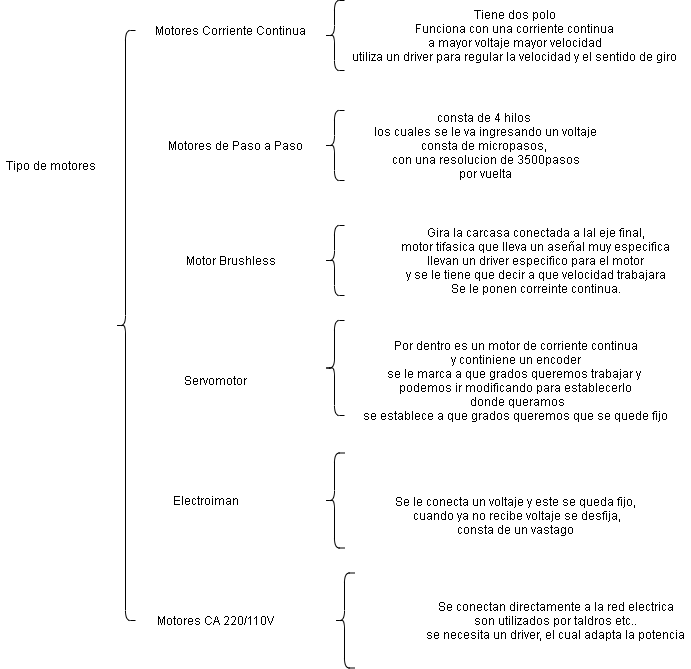

The diagram above was exported from draw.io. Its source (the exported page's mxGraphModel, read from the mxfile embedded in the PNG):
<mxGraphModel dx="562" dy="428" grid="1" gridSize="10" guides="1" tooltips="1" connect="1" arrows="1" fold="1" page="1" pageScale="1" pageWidth="827" pageHeight="1169" math="0" shadow="0">
  <root>
    <mxCell id="0" />
    <mxCell id="1" parent="0" />
    <mxCell id="3" value="" style="shape=curlyBracket;whiteSpace=wrap;html=1;rounded=1;" parent="1" vertex="1">
      <mxGeometry x="185" y="50" width="20" height="590" as="geometry" />
    </mxCell>
    <mxCell id="4" value="Tipo de motores" style="text;html=1;align=center;verticalAlign=middle;resizable=0;points=[];autosize=1;" parent="1" vertex="1">
      <mxGeometry x="70" y="175" width="100" height="20" as="geometry" />
    </mxCell>
    <mxCell id="7" value="Motores Corriente Continua" style="text;html=1;align=center;verticalAlign=middle;resizable=0;points=[];autosize=1;" parent="1" vertex="1">
      <mxGeometry x="220" y="40" width="160" height="20" as="geometry" />
    </mxCell>
    <mxCell id="8" value="Motores de Paso a Paso" style="text;html=1;align=center;verticalAlign=middle;resizable=0;points=[];autosize=1;" parent="1" vertex="1">
      <mxGeometry x="230" y="155" width="150" height="20" as="geometry" />
    </mxCell>
    <mxCell id="9" value="Motor Brushless" style="text;html=1;align=center;verticalAlign=middle;resizable=0;points=[];autosize=1;" parent="1" vertex="1">
      <mxGeometry x="250" y="270" width="100" height="20" as="geometry" />
    </mxCell>
    <mxCell id="10" value="Servomotor" style="text;html=1;align=center;verticalAlign=middle;resizable=0;points=[];autosize=1;" parent="1" vertex="1">
      <mxGeometry x="245" y="390" width="80" height="20" as="geometry" />
    </mxCell>
    <mxCell id="11" value="Electroiman" style="text;html=1;align=center;verticalAlign=middle;resizable=0;points=[];autosize=1;" parent="1" vertex="1">
      <mxGeometry x="235" y="510" width="80" height="20" as="geometry" />
    </mxCell>
    <mxCell id="12" value="Motores CA 220/110V" style="text;html=1;align=center;verticalAlign=middle;resizable=0;points=[];autosize=1;" parent="1" vertex="1">
      <mxGeometry x="220" y="630" width="130" height="20" as="geometry" />
    </mxCell>
    <mxCell id="13" value="" style="shape=curlyBracket;whiteSpace=wrap;html=1;rounded=1;" parent="1" vertex="1">
      <mxGeometry x="394" y="20" width="20" height="70" as="geometry" />
    </mxCell>
    <mxCell id="14" value="Tiene dos polo&lt;br&gt;Funciona con una corriente continua&lt;br&gt;a mayor voltaje mayor velocidad&lt;br&gt;utiliza un driver para regular la velocidad y el sentido de giro" style="text;html=1;align=center;verticalAlign=middle;resizable=0;points=[];autosize=1;" parent="1" vertex="1">
      <mxGeometry x="414" y="25" width="340" height="60" as="geometry" />
    </mxCell>
    <mxCell id="15" value="consta de 4 hilos &lt;br&gt;los cuales se le va ingresando un voltaje&lt;br&gt;consta de micropasos, &lt;br&gt;con una resolucion de 3500pasos&lt;br&gt;por vuelta" style="text;html=1;align=center;verticalAlign=middle;resizable=0;points=[];autosize=1;" parent="1" vertex="1">
      <mxGeometry x="440" y="125" width="230" height="80" as="geometry" />
    </mxCell>
    <mxCell id="16" value="Gira la carcasa conectada a lal eje final,&lt;br&gt;motor tifasica que lleva un aseñal muy especifica&lt;br&gt;llevan un driver especifico para el motor&lt;br&gt;y se le tiene que decir a que velocidad trabajara&lt;br&gt;Se le ponen correinte continua." style="text;html=1;align=center;verticalAlign=middle;resizable=0;points=[];autosize=1;" parent="1" vertex="1">
      <mxGeometry x="470" y="240" width="270" height="80" as="geometry" />
    </mxCell>
    <mxCell id="17" value="Por dentro es un motor de corriente continua&lt;br&gt;y continiene un encoder&lt;br&gt;se le marca a que grados queremos trabajar y &lt;br&gt;podemos ir modificando para establecerlo&lt;br&gt;&amp;nbsp;donde queramos&lt;br&gt;se establece a que grados queremos que se quede fijo" style="text;html=1;align=center;verticalAlign=middle;resizable=0;points=[];autosize=1;" vertex="1" parent="1">
      <mxGeometry x="430" y="355" width="310" height="90" as="geometry" />
    </mxCell>
    <mxCell id="18" value="Se le conecta un voltaje y este se queda fijo,&lt;br&gt;&amp;nbsp;cuando ya no recibe voltaje se desfija,&lt;br&gt;consta de un vastago" style="text;html=1;align=center;verticalAlign=middle;resizable=0;points=[];autosize=1;" vertex="1" parent="1">
      <mxGeometry x="460" y="510" width="250" height="50" as="geometry" />
    </mxCell>
    <mxCell id="19" value="Se conectan directamente a la red electrica&lt;br&gt;son utilizados por taldros etc..&lt;br&gt;se necesita un driver, el cual adapta la potencia" style="text;html=1;align=center;verticalAlign=middle;resizable=0;points=[];autosize=1;" vertex="1" parent="1">
      <mxGeometry x="490" y="615" width="270" height="50" as="geometry" />
    </mxCell>
    <mxCell id="21" value="" style="shape=curlyBracket;whiteSpace=wrap;html=1;rounded=1;" vertex="1" parent="1">
      <mxGeometry x="394" y="130" width="20" height="70" as="geometry" />
    </mxCell>
    <mxCell id="22" value="" style="shape=curlyBracket;whiteSpace=wrap;html=1;rounded=1;" vertex="1" parent="1">
      <mxGeometry x="394" y="245" width="20" height="70" as="geometry" />
    </mxCell>
    <mxCell id="23" value="" style="shape=curlyBracket;whiteSpace=wrap;html=1;rounded=1;" vertex="1" parent="1">
      <mxGeometry x="394" y="340" width="20" height="95" as="geometry" />
    </mxCell>
    <mxCell id="24" value="" style="shape=curlyBracket;whiteSpace=wrap;html=1;rounded=1;" vertex="1" parent="1">
      <mxGeometry x="394" y="472.5" width="20" height="95" as="geometry" />
    </mxCell>
    <mxCell id="25" value="" style="shape=curlyBracket;whiteSpace=wrap;html=1;rounded=1;size=0.5;" vertex="1" parent="1">
      <mxGeometry x="404" y="592.5" width="20" height="95" as="geometry" />
    </mxCell>
  </root>
</mxGraphModel>